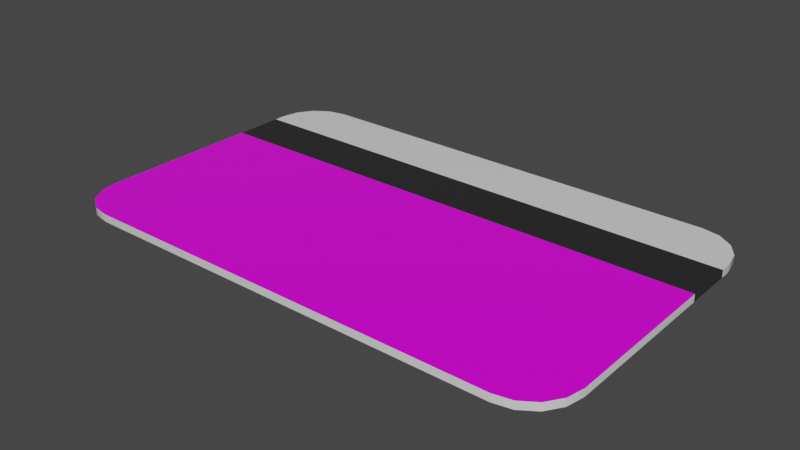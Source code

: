 # Source: keycard.blend  (saved by Blender 3.6.13; exported with 4.5.12 LTS)
import bpy
from mathutils import Matrix  # noqa: F401  (used for matrix-valued properties, if any)

bpy.ops.wm.read_factory_settings(use_empty=True)
scene = bpy.context.scene
scene.name = 'Scene'

# ---- collections
col_collection = bpy.data.collections.new('Collection'); scene.collection.children.link(col_collection)

# ---- images (referenced by path relative to the original .blend; pixels are not part of the script)
import os
ASSET_DIR = os.environ.get("B2B_ASSET_DIR", "")  # directory of the original .blend (textures are referenced by path, not embedded)
HERE = os.path.dirname(os.path.abspath(__file__))  # packed textures are extracted next to this script under _unpacked/

def load_image(name, relpath, width, height, colorspace="sRGB"):
    """Load a texture the original file referenced (path relative to the .blend, or extracted next to this script)."""
    p = next((c for c in (os.path.join(HERE, relpath), os.path.join(ASSET_DIR, relpath)) if relpath and os.path.exists(c)), "")
    if p:
        img = bpy.data.images.load(p, check_existing=True)
        img.name = name
    else:  # same state as the original file: an image datablock whose file is absent (Cycles renders it pink)
        img = bpy.data.images.new(name, width, height)
        img.source = "FILE"
        img.filepath = "//" + (relpath or name)
    img.colorspace_settings.name = colorspace
    return img
img_keycard_png = load_image('keycard.png', 'keycard.png', 1024, 1024, 'sRGB')

# ---- materials (node trees are filled in below, after node groups)
mat_material = bpy.data.materials.new('Material')
mat_material.alpha_threshold = 0.0
mat_material.use_transparent_shadow = False
mat_material.roughness = 0.5
mat_material.line_color = (0.0, 0.0, 0.0, 1.0)
mat_dark = bpy.data.materials.new('dark')
mat_dark.use_transparent_shadow = False
mat_card = bpy.data.materials.new('card')
mat_card.use_transparent_shadow = False

# ---- node groups
ng_auto_smooth = bpy.data.node_groups.new('Auto Smooth', 'GeometryNodeTree')
_s = ng_auto_smooth.interface.new_socket(name='Geometry', in_out='OUTPUT', socket_type='NodeSocketGeometry')
_s = ng_auto_smooth.interface.new_socket(name='Geometry', in_out='INPUT', socket_type='NodeSocketGeometry')
_s = ng_auto_smooth.interface.new_socket(name='Angle', in_out='INPUT', socket_type='NodeSocketFloat')
_s.subtype = 'ANGLE'
_s.min_value = 0.0
_s.max_value = 3.142
ng_auto_smooth.is_modifier = True
_N = ng_auto_smooth.nodes; _L = ng_auto_smooth.links
n0 = _N.new('NodeGroupOutput'); n0.name = 'Group Output'; n0.location = (480, -100)
n1 = _N.new('NodeGroupInput'); n1.name = 'Group Input'; n1.location = (-420, -300)
n2 = _N.new('NodeGroupInput'); n2.name = 'Group Input.001'; n2.location = (-60, -100)
n3 = _N.new('GeometryNodeSetShadeSmooth'); n3.name = 'Set Shade Smooth'; n3.location = (120, -100)
n3.domain = 'EDGE'
n4 = _N.new('GeometryNodeSetShadeSmooth'); n4.name = 'Set Shade Smooth.001'; n4.location = (300, -100)
n5 = _N.new('GeometryNodeInputMeshEdgeAngle'); n5.name = 'Edge Angle'; n5.location = (-420, -220)
n6 = _N.new('GeometryNodeInputEdgeSmooth'); n6.name = 'Is Edge Smooth'; n6.location = (-60, -160)
n7 = _N.new('GeometryNodeInputShadeSmooth'); n7.name = 'Is Face Smooth'; n7.location = (-240, -340)
n8 = _N.new('FunctionNodeBooleanMath'); n8.name = 'Boolean Math'; n8.location = (-60, -220)
n9 = _N.new('FunctionNodeCompare'); n9.name = 'Compare'; n9.location = (-240, -180)
n9.operation = 'LESS_EQUAL'
_L.new(n5.outputs[0], n9.inputs[0])
_L.new(n4.outputs[0], n0.inputs[0])
_L.new(n1.outputs[1], n9.inputs[1])
_L.new(n9.outputs[0], n8.inputs[0])
_L.new(n7.outputs[0], n8.inputs[1])
_L.new(n2.outputs[0], n3.inputs[0])
_L.new(n6.outputs[0], n3.inputs[1])
_L.new(n3.outputs[0], n4.inputs[0])
_L.new(n8.outputs[0], n3.inputs[2])
n0.is_active_output = True

# ---- material node trees
mat_material.use_nodes = True; mat_material.node_tree.nodes.clear()
_N = mat_material.node_tree.nodes; _L = mat_material.node_tree.links
n0 = _N.new('ShaderNodeOutputMaterial'); n0.name = 'Material Output'; n0.location = (300, 300)
n1 = _N.new('ShaderNodeBsdfPrincipled'); n1.name = 'Principled BSDF'; n1.location = (10, 300)
n1.distribution = 'GGX'
n1.subsurface_method = 'RANDOM_WALK_SKIN'
n1.inputs[2].default_value = 0.0
n1.inputs[3].default_value = 1.45
n1.inputs[27].default_value = (0.0, 0.0, 0.0, 1.0)
n1.inputs[28].default_value = 1.0
_L.new(n1.outputs[0], n0.inputs[0])
n0.is_active_output = True
mat_dark.use_nodes = True; mat_dark.node_tree.nodes.clear()
_N = mat_dark.node_tree.nodes; _L = mat_dark.node_tree.links
n0 = _N.new('ShaderNodeBsdfPrincipled'); n0.name = 'Principled BSDF'; n0.location = (10, 300)
n0.distribution = 'GGX'
n0.subsurface_method = 'RANDOM_WALK_SKIN'
n0.inputs[0].default_value = (0.02365, 0.02365, 0.02365, 1.0)
n0.inputs[2].default_value = 0.0
n0.inputs[3].default_value = 1.45
n0.inputs[27].default_value = (0.0, 0.0, 0.0, 1.0)
n0.inputs[28].default_value = 1.0
n1 = _N.new('ShaderNodeOutputMaterial'); n1.name = 'Material Output'; n1.location = (300, 300)
_L.new(n0.outputs[0], n1.inputs[0])
n1.is_active_output = True
mat_card.use_nodes = True; mat_card.node_tree.nodes.clear()
_N = mat_card.node_tree.nodes; _L = mat_card.node_tree.links
n0 = _N.new('ShaderNodeBsdfPrincipled'); n0.name = 'Principled BSDF'; n0.location = (10, 300)
n0.distribution = 'GGX'
n0.subsurface_method = 'RANDOM_WALK_SKIN'
n0.inputs[2].default_value = 0.0
n0.inputs[3].default_value = 1.45
n0.inputs[27].default_value = (0.0, 0.0, 0.0, 1.0)
n0.inputs[28].default_value = 1.0
n1 = _N.new('ShaderNodeOutputMaterial'); n1.name = 'Material Output'; n1.location = (300, 300)
n2 = _N.new('ShaderNodeTexImage'); n2.name = 'Image Texture'; n2.location = (-280, 260)
n2.image = img_keycard_png
_L.new(n0.outputs[0], n1.inputs[0])
_L.new(n2.outputs[0], n0.inputs[0])
n1.is_active_output = True

# ---- world
world_world = bpy.data.worlds.new('World'); scene.world = world_world
world_world.use_nodes = True; world_world.node_tree.nodes.clear()
_N = world_world.node_tree.nodes; _L = world_world.node_tree.links
n0 = _N.new('ShaderNodeOutputWorld'); n0.name = 'World Output'; n0.location = (300, 300)
n1 = _N.new('ShaderNodeBackground'); n1.name = 'Background'; n1.location = (10, 300)
n1.inputs[0].default_value = (0.05088, 0.05088, 0.05088, 1.0)
_L.new(n1.outputs[0], n0.inputs[0])
n0.is_active_output = True
world_world.color = (0.05088, 0.05088, 0.05088)
world_world.use_sun_shadow = False
world_world.sun_shadow_jitter_overblur = 0.0

# ---- meshes
me_cube = bpy.data.meshes.new('Cube')
me_cube.from_pydata([(0.6147, 0.819, 0.01456), (0.4338, 1.0, 0.01456), (0.601, 0.8883, 0.01456), (0.5617, 0.947, 0.01456), (0.503, 0.9862, 0.01456), (0.4338, 1.0, -0.01456), (0.6147, 0.819, -0.01456), (0.503, 0.9862, -0.01456), (0.5617, 0.947, -0.01456), (0.601, 0.8883, -0.01456), (0.4338, -1.0, 0.01456), (0.6147, -0.819, 0.01456), (0.503, -0.9862, 0.01456), (0.5617, -0.947, 0.01456), (0.601, -0.8883, 0.01456), (0.6147, -0.819, -0.01456), (0.4338, -1.0, -0.01456), (0.601, -0.8883, -0.01456), (0.5617, -0.947, -0.01456), (0.503, -0.9862, -0.01456), (-0.4338, 1.0, 0.01456), (-0.6147, 0.819, 0.01456), (-0.503, 0.9862, 0.01456), (-0.5617, 0.947, 0.01456), (-0.601, 0.8883, 0.01456), (-0.6147, 0.819, -0.01456), (-0.4338, 1.0, -0.01456), (-0.601, 0.8883, -0.01456), (-0.5617, 0.947, -0.01456), (-0.503, 0.9862, -0.01456), (-0.6147, -0.819, 0.01456), (-0.4338, -1.0, 0.01456), (-0.601, -0.8883, 0.01456), (-0.5617, -0.947, 0.01456), (-0.503, -0.9862, 0.01456), (-0.4338, -1.0, -0.01456), (-0.6147, -0.819, -0.01456), (-0.503, -0.9862, -0.01456), (-0.5617, -0.947, -0.01456), (-0.601, -0.8883, -0.01456), (0.3917, 1.0, -0.01456), (0.1981, 1.0, -0.01456), (0.3917, -1.0, 0.01456), (0.1981, -1.0, 0.01456), (0.3917, -1.0, -0.01456), (0.1981, -1.0, -0.01456), (0.1981, 1.0, 0.01456), (0.3917, 1.0, 0.01456)], [], [(40, 5, 7, 8, 9, 6, 15, 17, 18, 19, 16, 44), (0, 2, 3, 4, 1, 47, 42, 10, 12, 13, 14, 11), (46, 20, 22, 23, 24, 21, 30, 32, 33, 34, 31, 43), (6, 0, 11, 15), (36, 30, 21, 25), (16, 10, 42, 44), (45, 43, 31, 35), (26, 20, 46, 41), (0, 6, 9, 2), (2, 9, 8, 3), (3, 8, 7, 4), (4, 7, 5, 1), (35, 31, 34, 37), (37, 34, 33, 38), (38, 33, 32, 39), (39, 32, 30, 36), (10, 16, 19, 12), (12, 19, 18, 13), (13, 18, 17, 14), (14, 17, 15, 11), (20, 26, 29, 22), (22, 29, 28, 23), (23, 28, 27, 24), (24, 27, 25, 21), (25, 27, 28, 29, 26, 41, 45, 35, 37, 38, 39, 36), (47, 40, 41, 46), (40, 44, 45, 41), (43, 45, 44, 42), (46, 43, 42, 47), (40, 47, 1, 5)])
me_cube.polygons.foreach_set('use_smooth', [True] * 30)
me_cube.polygons.foreach_set('material_index', [0, 0, 2, 0, 0, 0, 0, 0, 0, 0, 0, 0, 0, 0, 0, 0, 0, 0, 0, 0, 0, 0, 0, 0, 0, 1, 1, 1, 1, 0])
_uv = me_cube.uv_layers.new(name='UVMap')
_uv.uv.foreach_set('vector', [0.3119, 0.5, 0.3382, 0.5, 0.3523, 0.5017, 0.3642, 0.5066, 0.3722, 0.514, 0.375, 0.5226, 0.375, 0.7274, 0.3722, 0.736, 0.3642, 0.7434, 0.3523, 0.7483, 0.3382, 0.75, 0.3119, 0.75, 0.625, 0.5226, 0.6278, 0.514, 0.6358, 0.5066, 0.6477, 0.5017, 0.6618, 0.5, 0.6881, 0.5, 0.6881, 0.75, 0.6618, 0.75, 0.6477, 0.7483, 0.6358, 0.7434, 0.6278, 0.736, 0.625, 0.7274, 0.009242, 0.6608, 0.009242, 0.3507, 0.016, 0.3167, 0.03526, 0.2879, 0.06407, 0.2686, 0.09806, 0.2618, 0.9019, 0.2618, 0.9359, 0.2686, 0.9647, 0.2879, 0.984, 0.3167, 0.9908, 0.3507, 0.9908, 0.6608, 0.375, 0.5226, 0.625, 0.5226, 0.625, 0.7274, 0.375, 0.7274, 0.375, 0.02262, 0.625, 0.02262, 0.625, 0.2274, 0.375, 0.2274, 0.375, 0.7868, 0.625, 0.7868, 0.625, 0.8131, 0.375, 0.8131, 0.375, 0.8479, 0.625, 0.8479, 0.625, 0.9632, 0.375, 0.9632, 0.375, 0.2868, 0.625, 0.2868, 0.625, 0.4021, 0.375, 0.4021, 0.625, 0.5226, 0.375, 0.5226, 0.375, 0.514, 0.625, 0.514, 0.625, 0.514, 0.375, 0.514, 0.375, 0.5, 0.625, 0.5, 0.625, 0.5, 0.375, 0.5, 0.375, 0.4773, 0.625, 0.4773, 0.625, 0.4773, 0.375, 0.4773, 0.375, 0.4632, 0.625, 0.4632, 0.375, 0.9632, 0.625, 0.9632, 0.625, 0.9773, 0.375, 0.9773, 0.375, 0.9773, 0.625, 0.9773, 0.625, 1.0, 0.375, 1.0, 0.375, 0.0, 0.625, 0.0, 0.625, 0.01397, 0.375, 0.01397, 0.375, 0.01397, 0.625, 0.01397, 0.625, 0.02262, 0.375, 0.02262, 0.625, 0.7868, 0.375, 0.7868, 0.375, 0.7727, 0.625, 0.7727, 0.625, 0.7727, 0.375, 0.7727, 0.375, 0.75, 0.625, 0.75, 0.625, 0.75, 0.375, 0.75, 0.375, 0.736, 0.625, 0.736, 0.625, 0.736, 0.375, 0.736, 0.375, 0.7274, 0.625, 0.7274, 0.625, 0.2868, 0.375, 0.2868, 0.375, 0.2727, 0.625, 0.2727, 0.625, 0.2727, 0.375, 0.2727, 0.375, 0.25, 0.625, 0.25, 0.625, 0.25, 0.375, 0.25, 0.375, 0.236, 0.625, 0.236, 0.625, 0.236, 0.375, 0.236, 0.375, 0.2274, 0.625, 0.2274, 0.125, 0.5226, 0.1278, 0.514, 0.1358, 0.5066, 0.1477, 0.5017, 0.1618, 0.5, 0.2771, 0.5, 0.2771, 0.75, 0.1618, 0.75, 0.1477, 0.7483, 0.1358, 0.7434, 0.1278, 0.736, 0.125, 0.7274, 0.625, 0.4369, 0.375, 0.4369, 0.375, 0.4021, 0.625, 0.4021, 0.3119, 0.5, 0.3119, 0.75, 0.2771, 0.75, 0.2771, 0.5, 0.625, 0.8479, 0.375, 0.8479, 0.375, 0.8131, 0.625, 0.8131, 0.7229, 0.5, 0.7229, 0.75, 0.6881, 0.75, 0.6881, 0.5, 0.375, 0.4369, 0.625, 0.4369, 0.625, 0.4632, 0.375, 0.4632])
me_cube.materials.append(mat_material)
me_cube.materials.append(mat_dark)
me_cube.materials.append(mat_card)
me_cube.use_mirror_vertex_groups = False
me_cube.update()

# ---- objects
ob_cube = bpy.data.objects.new('Cube', me_cube)

# ---- transforms, parenting, visibility, modifiers, constraints
ob_cube.location = (0.0, 0.0, 0.0)
ob_cube.rotation_euler = (0.0, -0.0, 1.571)
ob_cube.lock_rotations_4d = False
ob_cube.empty_display_type = 'ARROWS'
ob_cube.lineart.crease_threshold = 0.0
_m = ob_cube.modifiers.new('Auto Smooth', 'NODES')
_m.node_group = ng_auto_smooth
_gi = [s.identifier for s in ng_auto_smooth.interface.items_tree if s.item_type == 'SOCKET' and s.in_out == 'INPUT']
_m[_gi[1]] = 0.5236  # Angle

# ---- collection membership
col_collection.objects.link(ob_cube)

# ---- scene / render settings (as saved in the file)
scene.frame_start = 1; scene.frame_end = 250; scene.frame_set(1)
scene.render.engine = 'BLENDER_EEVEE_NEXT'
scene.cycles.sampling_pattern = 'TABULATED_SOBOL'
scene.view_settings.view_transform = 'Filmic'
bpy.context.view_layer.update()

# ---- added for rendering (the .blend has no active camera and no usable light): camera, sun
cam_auto = bpy.data.cameras.new('AutoCamera')
cam_auto.lens = 50.0
cam_auto.sensor_width = 36.0
cam_auto.clip_end = 1000.0
ob_auto_camera = bpy.data.objects.new('AutoCamera', cam_auto)
scene.collection.objects.link(ob_auto_camera)
ob_auto_camera.location = (2.1723, -2.60676, 1.73784)
ob_auto_camera.rotation_euler = (1.09748, -7.21219e-08, 0.694738)
scene.camera = ob_auto_camera
light_auto_sun = bpy.data.lights.new('AutoSun', 'SUN')
light_auto_sun.energy = 3.0
light_auto_sun.angle = 0.0523599
ob_auto_sun = bpy.data.objects.new('AutoSun', light_auto_sun)
scene.collection.objects.link(ob_auto_sun)
ob_auto_sun.rotation_euler = (0.872665, 0.174533, 0.523599)
bpy.context.view_layer.update()
